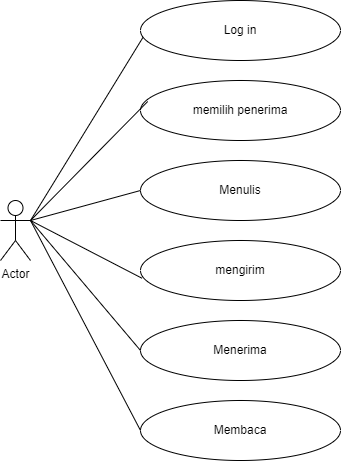

The diagram above was exported from draw.io. Its source (the exported page's mxGraphModel, read from the mxfile embedded in the PNG):
<mxGraphModel dx="1050" dy="566" grid="1" gridSize="10" guides="1" tooltips="1" connect="1" arrows="1" fold="1" page="1" pageScale="1" pageWidth="827" pageHeight="1169" math="0" shadow="0">
  <root>
    <mxCell id="0" />
    <mxCell id="1" parent="0" />
    <mxCell id="_mVo5C2ZcXNqbnWGpLdP-3" value="Log in" style="ellipse;whiteSpace=wrap;html=1;" vertex="1" parent="1">
      <mxGeometry x="160" y="40" width="200" height="60" as="geometry" />
    </mxCell>
    <mxCell id="_mVo5C2ZcXNqbnWGpLdP-4" value="mengirim" style="ellipse;whiteSpace=wrap;html=1;" vertex="1" parent="1">
      <mxGeometry x="160" y="280" width="200" height="60" as="geometry" />
    </mxCell>
    <mxCell id="_mVo5C2ZcXNqbnWGpLdP-5" value="Menerima" style="ellipse;whiteSpace=wrap;html=1;" vertex="1" parent="1">
      <mxGeometry x="160" y="360" width="200" height="60" as="geometry" />
    </mxCell>
    <mxCell id="_mVo5C2ZcXNqbnWGpLdP-6" value="Menulis" style="ellipse;whiteSpace=wrap;html=1;" vertex="1" parent="1">
      <mxGeometry x="160" y="200" width="200" height="60" as="geometry" />
    </mxCell>
    <mxCell id="_mVo5C2ZcXNqbnWGpLdP-7" value="Membaca" style="ellipse;whiteSpace=wrap;html=1;" vertex="1" parent="1">
      <mxGeometry x="160" y="440" width="200" height="60" as="geometry" />
    </mxCell>
    <mxCell id="_mVo5C2ZcXNqbnWGpLdP-8" value="memilih penerima" style="ellipse;whiteSpace=wrap;html=1;" vertex="1" parent="1">
      <mxGeometry x="160" y="120" width="200" height="60" as="geometry" />
    </mxCell>
    <mxCell id="_mVo5C2ZcXNqbnWGpLdP-9" value="Actor" style="shape=umlActor;verticalLabelPosition=bottom;verticalAlign=top;html=1;outlineConnect=0;" vertex="1" parent="1">
      <mxGeometry x="20" y="240" width="30" height="60" as="geometry" />
    </mxCell>
    <mxCell id="_mVo5C2ZcXNqbnWGpLdP-10" value="" style="endArrow=none;html=1;rounded=0;entryX=0.012;entryY=0.617;entryDx=0;entryDy=0;entryPerimeter=0;exitX=1;exitY=0.3333333333333333;exitDx=0;exitDy=0;exitPerimeter=0;" edge="1" parent="1" source="_mVo5C2ZcXNqbnWGpLdP-9" target="_mVo5C2ZcXNqbnWGpLdP-3">
      <mxGeometry width="50" height="50" relative="1" as="geometry">
        <mxPoint x="220" y="290" as="sourcePoint" />
        <mxPoint x="270" y="240" as="targetPoint" />
      </mxGeometry>
    </mxCell>
    <mxCell id="_mVo5C2ZcXNqbnWGpLdP-11" value="" style="endArrow=none;html=1;rounded=0;entryX=0.008;entryY=0.63;entryDx=0;entryDy=0;entryPerimeter=0;exitX=1;exitY=0.3333333333333333;exitDx=0;exitDy=0;exitPerimeter=0;" edge="1" parent="1" source="_mVo5C2ZcXNqbnWGpLdP-9" target="_mVo5C2ZcXNqbnWGpLdP-4">
      <mxGeometry width="50" height="50" relative="1" as="geometry">
        <mxPoint x="60" y="270" as="sourcePoint" />
        <mxPoint x="172" y="87" as="targetPoint" />
      </mxGeometry>
    </mxCell>
    <mxCell id="_mVo5C2ZcXNqbnWGpLdP-12" value="" style="endArrow=none;html=1;rounded=0;entryX=0;entryY=0.5;entryDx=0;entryDy=0;" edge="1" parent="1" target="_mVo5C2ZcXNqbnWGpLdP-5">
      <mxGeometry width="50" height="50" relative="1" as="geometry">
        <mxPoint x="50" y="260" as="sourcePoint" />
        <mxPoint x="172" y="168" as="targetPoint" />
      </mxGeometry>
    </mxCell>
    <mxCell id="_mVo5C2ZcXNqbnWGpLdP-13" value="" style="endArrow=none;html=1;rounded=0;entryX=0;entryY=0.5;entryDx=0;entryDy=0;exitX=1;exitY=0.3333333333333333;exitDx=0;exitDy=0;exitPerimeter=0;" edge="1" parent="1" source="_mVo5C2ZcXNqbnWGpLdP-9" target="_mVo5C2ZcXNqbnWGpLdP-6">
      <mxGeometry width="50" height="50" relative="1" as="geometry">
        <mxPoint x="70" y="280" as="sourcePoint" />
        <mxPoint x="182" y="178" as="targetPoint" />
      </mxGeometry>
    </mxCell>
    <mxCell id="_mVo5C2ZcXNqbnWGpLdP-14" value="" style="endArrow=none;html=1;rounded=0;entryX=0;entryY=0.5;entryDx=0;entryDy=0;exitX=1;exitY=0.3333333333333333;exitDx=0;exitDy=0;exitPerimeter=0;" edge="1" parent="1" source="_mVo5C2ZcXNqbnWGpLdP-9" target="_mVo5C2ZcXNqbnWGpLdP-7">
      <mxGeometry width="50" height="50" relative="1" as="geometry">
        <mxPoint x="60" y="270" as="sourcePoint" />
        <mxPoint x="170" y="320" as="targetPoint" />
      </mxGeometry>
    </mxCell>
    <mxCell id="_mVo5C2ZcXNqbnWGpLdP-15" value="" style="endArrow=none;html=1;rounded=0;entryX=0.036;entryY=0.35;entryDx=0;entryDy=0;entryPerimeter=0;" edge="1" parent="1" target="_mVo5C2ZcXNqbnWGpLdP-8">
      <mxGeometry width="50" height="50" relative="1" as="geometry">
        <mxPoint x="50" y="260" as="sourcePoint" />
        <mxPoint x="180" y="330" as="targetPoint" />
      </mxGeometry>
    </mxCell>
  </root>
</mxGraphModel>